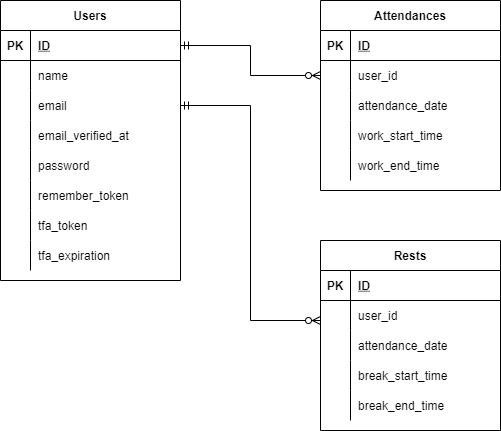

The diagram above was exported from draw.io. Its source (the exported page's mxGraphModel, read from the mxfile embedded in the PNG):
<mxGraphModel dx="674" dy="392" grid="1" gridSize="10" guides="1" tooltips="1" connect="1" arrows="1" fold="1" page="1" pageScale="1" pageWidth="1169" pageHeight="827" math="0" shadow="0">
  <root>
    <mxCell id="0" />
    <mxCell id="1" parent="0" />
    <mxCell id="2" value="Users" style="shape=table;startSize=30;container=1;collapsible=1;childLayout=tableLayout;fixedRows=1;rowLines=0;fontStyle=1;align=center;resizeLast=1;" parent="1" vertex="1">
      <mxGeometry x="80" y="80" width="180" height="280" as="geometry" />
    </mxCell>
    <mxCell id="3" value="" style="shape=partialRectangle;collapsible=0;dropTarget=0;pointerEvents=0;fillColor=none;top=0;left=0;bottom=1;right=0;points=[[0,0.5],[1,0.5]];portConstraint=eastwest;" parent="2" vertex="1">
      <mxGeometry y="30" width="180" height="30" as="geometry" />
    </mxCell>
    <mxCell id="4" value="PK" style="shape=partialRectangle;connectable=0;fillColor=none;top=0;left=0;bottom=0;right=0;fontStyle=1;overflow=hidden;" parent="3" vertex="1">
      <mxGeometry width="30" height="30" as="geometry">
        <mxRectangle width="30" height="30" as="alternateBounds" />
      </mxGeometry>
    </mxCell>
    <mxCell id="5" value="ID" style="shape=partialRectangle;connectable=0;fillColor=none;top=0;left=0;bottom=0;right=0;align=left;spacingLeft=6;fontStyle=5;overflow=hidden;" parent="3" vertex="1">
      <mxGeometry x="30" width="150" height="30" as="geometry">
        <mxRectangle width="150" height="30" as="alternateBounds" />
      </mxGeometry>
    </mxCell>
    <mxCell id="6" value="" style="shape=partialRectangle;collapsible=0;dropTarget=0;pointerEvents=0;fillColor=none;top=0;left=0;bottom=0;right=0;points=[[0,0.5],[1,0.5]];portConstraint=eastwest;" parent="2" vertex="1">
      <mxGeometry y="60" width="180" height="30" as="geometry" />
    </mxCell>
    <mxCell id="7" value="" style="shape=partialRectangle;connectable=0;fillColor=none;top=0;left=0;bottom=0;right=0;editable=1;overflow=hidden;" parent="6" vertex="1">
      <mxGeometry width="30" height="30" as="geometry">
        <mxRectangle width="30" height="30" as="alternateBounds" />
      </mxGeometry>
    </mxCell>
    <mxCell id="8" value="name" style="shape=partialRectangle;connectable=0;fillColor=none;top=0;left=0;bottom=0;right=0;align=left;spacingLeft=6;overflow=hidden;" parent="6" vertex="1">
      <mxGeometry x="30" width="150" height="30" as="geometry">
        <mxRectangle width="150" height="30" as="alternateBounds" />
      </mxGeometry>
    </mxCell>
    <mxCell id="9" value="" style="shape=partialRectangle;collapsible=0;dropTarget=0;pointerEvents=0;fillColor=none;top=0;left=0;bottom=0;right=0;points=[[0,0.5],[1,0.5]];portConstraint=eastwest;" parent="2" vertex="1">
      <mxGeometry y="90" width="180" height="30" as="geometry" />
    </mxCell>
    <mxCell id="10" value="" style="shape=partialRectangle;connectable=0;fillColor=none;top=0;left=0;bottom=0;right=0;editable=1;overflow=hidden;" parent="9" vertex="1">
      <mxGeometry width="30" height="30" as="geometry">
        <mxRectangle width="30" height="30" as="alternateBounds" />
      </mxGeometry>
    </mxCell>
    <mxCell id="11" value="email" style="shape=partialRectangle;connectable=0;fillColor=none;top=0;left=0;bottom=0;right=0;align=left;spacingLeft=6;overflow=hidden;" parent="9" vertex="1">
      <mxGeometry x="30" width="150" height="30" as="geometry">
        <mxRectangle width="150" height="30" as="alternateBounds" />
      </mxGeometry>
    </mxCell>
    <mxCell id="80" value="" style="shape=partialRectangle;collapsible=0;dropTarget=0;pointerEvents=0;fillColor=none;top=0;left=0;bottom=0;right=0;points=[[0,0.5],[1,0.5]];portConstraint=eastwest;" vertex="1" parent="2">
      <mxGeometry y="120" width="180" height="30" as="geometry" />
    </mxCell>
    <mxCell id="81" value="" style="shape=partialRectangle;connectable=0;fillColor=none;top=0;left=0;bottom=0;right=0;editable=1;overflow=hidden;" vertex="1" parent="80">
      <mxGeometry width="30" height="30" as="geometry">
        <mxRectangle width="30" height="30" as="alternateBounds" />
      </mxGeometry>
    </mxCell>
    <mxCell id="82" value="email_verified_at" style="shape=partialRectangle;connectable=0;fillColor=none;top=0;left=0;bottom=0;right=0;align=left;spacingLeft=6;overflow=hidden;" vertex="1" parent="80">
      <mxGeometry x="30" width="150" height="30" as="geometry">
        <mxRectangle width="150" height="30" as="alternateBounds" />
      </mxGeometry>
    </mxCell>
    <mxCell id="83" value="" style="shape=partialRectangle;collapsible=0;dropTarget=0;pointerEvents=0;fillColor=none;top=0;left=0;bottom=0;right=0;points=[[0,0.5],[1,0.5]];portConstraint=eastwest;" vertex="1" parent="2">
      <mxGeometry y="150" width="180" height="30" as="geometry" />
    </mxCell>
    <mxCell id="84" value="" style="shape=partialRectangle;connectable=0;fillColor=none;top=0;left=0;bottom=0;right=0;editable=1;overflow=hidden;" vertex="1" parent="83">
      <mxGeometry width="30" height="30" as="geometry">
        <mxRectangle width="30" height="30" as="alternateBounds" />
      </mxGeometry>
    </mxCell>
    <mxCell id="85" value="password" style="shape=partialRectangle;connectable=0;fillColor=none;top=0;left=0;bottom=0;right=0;align=left;spacingLeft=6;overflow=hidden;" vertex="1" parent="83">
      <mxGeometry x="30" width="150" height="30" as="geometry">
        <mxRectangle width="150" height="30" as="alternateBounds" />
      </mxGeometry>
    </mxCell>
    <mxCell id="86" value="" style="shape=partialRectangle;collapsible=0;dropTarget=0;pointerEvents=0;fillColor=none;top=0;left=0;bottom=0;right=0;points=[[0,0.5],[1,0.5]];portConstraint=eastwest;" vertex="1" parent="2">
      <mxGeometry y="180" width="180" height="30" as="geometry" />
    </mxCell>
    <mxCell id="87" value="" style="shape=partialRectangle;connectable=0;fillColor=none;top=0;left=0;bottom=0;right=0;editable=1;overflow=hidden;" vertex="1" parent="86">
      <mxGeometry width="30" height="30" as="geometry">
        <mxRectangle width="30" height="30" as="alternateBounds" />
      </mxGeometry>
    </mxCell>
    <mxCell id="88" value="remember_token" style="shape=partialRectangle;connectable=0;fillColor=none;top=0;left=0;bottom=0;right=0;align=left;spacingLeft=6;overflow=hidden;" vertex="1" parent="86">
      <mxGeometry x="30" width="150" height="30" as="geometry">
        <mxRectangle width="150" height="30" as="alternateBounds" />
      </mxGeometry>
    </mxCell>
    <mxCell id="89" value="" style="shape=partialRectangle;collapsible=0;dropTarget=0;pointerEvents=0;fillColor=none;top=0;left=0;bottom=0;right=0;points=[[0,0.5],[1,0.5]];portConstraint=eastwest;" vertex="1" parent="2">
      <mxGeometry y="210" width="180" height="30" as="geometry" />
    </mxCell>
    <mxCell id="90" value="" style="shape=partialRectangle;connectable=0;fillColor=none;top=0;left=0;bottom=0;right=0;editable=1;overflow=hidden;" vertex="1" parent="89">
      <mxGeometry width="30" height="30" as="geometry">
        <mxRectangle width="30" height="30" as="alternateBounds" />
      </mxGeometry>
    </mxCell>
    <mxCell id="91" value="tfa_token" style="shape=partialRectangle;connectable=0;fillColor=none;top=0;left=0;bottom=0;right=0;align=left;spacingLeft=6;overflow=hidden;" vertex="1" parent="89">
      <mxGeometry x="30" width="150" height="30" as="geometry">
        <mxRectangle width="150" height="30" as="alternateBounds" />
      </mxGeometry>
    </mxCell>
    <mxCell id="92" value="" style="shape=partialRectangle;collapsible=0;dropTarget=0;pointerEvents=0;fillColor=none;top=0;left=0;bottom=0;right=0;points=[[0,0.5],[1,0.5]];portConstraint=eastwest;" vertex="1" parent="2">
      <mxGeometry y="240" width="180" height="30" as="geometry" />
    </mxCell>
    <mxCell id="93" value="" style="shape=partialRectangle;connectable=0;fillColor=none;top=0;left=0;bottom=0;right=0;editable=1;overflow=hidden;" vertex="1" parent="92">
      <mxGeometry width="30" height="30" as="geometry">
        <mxRectangle width="30" height="30" as="alternateBounds" />
      </mxGeometry>
    </mxCell>
    <mxCell id="94" value="tfa_expiration" style="shape=partialRectangle;connectable=0;fillColor=none;top=0;left=0;bottom=0;right=0;align=left;spacingLeft=6;overflow=hidden;" vertex="1" parent="92">
      <mxGeometry x="30" width="150" height="30" as="geometry">
        <mxRectangle width="150" height="30" as="alternateBounds" />
      </mxGeometry>
    </mxCell>
    <mxCell id="18" value="Attendances" style="shape=table;startSize=30;container=1;collapsible=1;childLayout=tableLayout;fixedRows=1;rowLines=0;fontStyle=1;align=center;resizeLast=1;" parent="1" vertex="1">
      <mxGeometry x="400" y="80" width="180" height="190" as="geometry" />
    </mxCell>
    <mxCell id="19" value="" style="shape=partialRectangle;collapsible=0;dropTarget=0;pointerEvents=0;fillColor=none;top=0;left=0;bottom=1;right=0;points=[[0,0.5],[1,0.5]];portConstraint=eastwest;" parent="18" vertex="1">
      <mxGeometry y="30" width="180" height="30" as="geometry" />
    </mxCell>
    <mxCell id="20" value="PK" style="shape=partialRectangle;connectable=0;fillColor=none;top=0;left=0;bottom=0;right=0;fontStyle=1;overflow=hidden;" parent="19" vertex="1">
      <mxGeometry width="30" height="30" as="geometry" />
    </mxCell>
    <mxCell id="21" value="ID" style="shape=partialRectangle;connectable=0;fillColor=none;top=0;left=0;bottom=0;right=0;align=left;spacingLeft=6;fontStyle=5;overflow=hidden;" parent="19" vertex="1">
      <mxGeometry x="30" width="150" height="30" as="geometry" />
    </mxCell>
    <mxCell id="22" value="" style="shape=partialRectangle;collapsible=0;dropTarget=0;pointerEvents=0;fillColor=none;top=0;left=0;bottom=0;right=0;points=[[0,0.5],[1,0.5]];portConstraint=eastwest;" parent="18" vertex="1">
      <mxGeometry y="60" width="180" height="30" as="geometry" />
    </mxCell>
    <mxCell id="23" value="" style="shape=partialRectangle;connectable=0;fillColor=none;top=0;left=0;bottom=0;right=0;editable=1;overflow=hidden;" parent="22" vertex="1">
      <mxGeometry width="30" height="30" as="geometry" />
    </mxCell>
    <mxCell id="24" value="user_id" style="shape=partialRectangle;connectable=0;fillColor=none;top=0;left=0;bottom=0;right=0;align=left;spacingLeft=6;overflow=hidden;" parent="22" vertex="1">
      <mxGeometry x="30" width="150" height="30" as="geometry" />
    </mxCell>
    <mxCell id="71" value="" style="shape=partialRectangle;collapsible=0;dropTarget=0;pointerEvents=0;fillColor=none;top=0;left=0;bottom=0;right=0;points=[[0,0.5],[1,0.5]];portConstraint=eastwest;" parent="18" vertex="1">
      <mxGeometry y="90" width="180" height="30" as="geometry" />
    </mxCell>
    <mxCell id="72" value="" style="shape=partialRectangle;connectable=0;fillColor=none;top=0;left=0;bottom=0;right=0;editable=1;overflow=hidden;" parent="71" vertex="1">
      <mxGeometry width="30" height="30" as="geometry" />
    </mxCell>
    <mxCell id="73" value="attendance_date" style="shape=partialRectangle;connectable=0;fillColor=none;top=0;left=0;bottom=0;right=0;align=left;spacingLeft=6;overflow=hidden;" parent="71" vertex="1">
      <mxGeometry x="30" width="150" height="30" as="geometry" />
    </mxCell>
    <mxCell id="25" value="" style="shape=partialRectangle;collapsible=0;dropTarget=0;pointerEvents=0;fillColor=none;top=0;left=0;bottom=0;right=0;points=[[0,0.5],[1,0.5]];portConstraint=eastwest;" parent="18" vertex="1">
      <mxGeometry y="120" width="180" height="30" as="geometry" />
    </mxCell>
    <mxCell id="26" value="" style="shape=partialRectangle;connectable=0;fillColor=none;top=0;left=0;bottom=0;right=0;editable=1;overflow=hidden;" parent="25" vertex="1">
      <mxGeometry width="30" height="30" as="geometry" />
    </mxCell>
    <mxCell id="27" value="work_start_time" style="shape=partialRectangle;connectable=0;fillColor=none;top=0;left=0;bottom=0;right=0;align=left;spacingLeft=6;overflow=hidden;" parent="25" vertex="1">
      <mxGeometry x="30" width="150" height="30" as="geometry" />
    </mxCell>
    <mxCell id="28" value="" style="shape=partialRectangle;collapsible=0;dropTarget=0;pointerEvents=0;fillColor=none;top=0;left=0;bottom=0;right=0;points=[[0,0.5],[1,0.5]];portConstraint=eastwest;" parent="18" vertex="1">
      <mxGeometry y="150" width="180" height="30" as="geometry" />
    </mxCell>
    <mxCell id="29" value="" style="shape=partialRectangle;connectable=0;fillColor=none;top=0;left=0;bottom=0;right=0;editable=1;overflow=hidden;" parent="28" vertex="1">
      <mxGeometry width="30" height="30" as="geometry" />
    </mxCell>
    <mxCell id="30" value="work_end_time" style="shape=partialRectangle;connectable=0;fillColor=none;top=0;left=0;bottom=0;right=0;align=left;spacingLeft=6;overflow=hidden;" parent="28" vertex="1">
      <mxGeometry x="30" width="150" height="30" as="geometry" />
    </mxCell>
    <mxCell id="56" value="Rests" style="shape=table;startSize=30;container=1;collapsible=1;childLayout=tableLayout;fixedRows=1;rowLines=0;fontStyle=1;align=center;resizeLast=1;" parent="1" vertex="1">
      <mxGeometry x="400" y="320" width="180" height="190" as="geometry" />
    </mxCell>
    <mxCell id="57" value="" style="shape=partialRectangle;collapsible=0;dropTarget=0;pointerEvents=0;fillColor=none;top=0;left=0;bottom=1;right=0;points=[[0,0.5],[1,0.5]];portConstraint=eastwest;" parent="56" vertex="1">
      <mxGeometry y="30" width="180" height="30" as="geometry" />
    </mxCell>
    <mxCell id="58" value="PK" style="shape=partialRectangle;connectable=0;fillColor=none;top=0;left=0;bottom=0;right=0;fontStyle=1;overflow=hidden;" parent="57" vertex="1">
      <mxGeometry width="30" height="30" as="geometry" />
    </mxCell>
    <mxCell id="59" value="ID" style="shape=partialRectangle;connectable=0;fillColor=none;top=0;left=0;bottom=0;right=0;align=left;spacingLeft=6;fontStyle=5;overflow=hidden;" parent="57" vertex="1">
      <mxGeometry x="30" width="150" height="30" as="geometry" />
    </mxCell>
    <mxCell id="60" value="" style="shape=partialRectangle;collapsible=0;dropTarget=0;pointerEvents=0;fillColor=none;top=0;left=0;bottom=0;right=0;points=[[0,0.5],[1,0.5]];portConstraint=eastwest;" parent="56" vertex="1">
      <mxGeometry y="60" width="180" height="30" as="geometry" />
    </mxCell>
    <mxCell id="61" value="" style="shape=partialRectangle;connectable=0;fillColor=none;top=0;left=0;bottom=0;right=0;editable=1;overflow=hidden;" parent="60" vertex="1">
      <mxGeometry width="30" height="30" as="geometry" />
    </mxCell>
    <mxCell id="62" value="user_id" style="shape=partialRectangle;connectable=0;fillColor=none;top=0;left=0;bottom=0;right=0;align=left;spacingLeft=6;overflow=hidden;" parent="60" vertex="1">
      <mxGeometry x="30" width="150" height="30" as="geometry" />
    </mxCell>
    <mxCell id="77" value="" style="shape=partialRectangle;collapsible=0;dropTarget=0;pointerEvents=0;fillColor=none;top=0;left=0;bottom=0;right=0;points=[[0,0.5],[1,0.5]];portConstraint=eastwest;" parent="56" vertex="1">
      <mxGeometry y="90" width="180" height="30" as="geometry" />
    </mxCell>
    <mxCell id="78" value="" style="shape=partialRectangle;connectable=0;fillColor=none;top=0;left=0;bottom=0;right=0;editable=1;overflow=hidden;" parent="77" vertex="1">
      <mxGeometry width="30" height="30" as="geometry" />
    </mxCell>
    <mxCell id="79" value="attendance_date" style="shape=partialRectangle;connectable=0;fillColor=none;top=0;left=0;bottom=0;right=0;align=left;spacingLeft=6;overflow=hidden;" parent="77" vertex="1">
      <mxGeometry x="30" width="150" height="30" as="geometry" />
    </mxCell>
    <mxCell id="63" value="" style="shape=partialRectangle;collapsible=0;dropTarget=0;pointerEvents=0;fillColor=none;top=0;left=0;bottom=0;right=0;points=[[0,0.5],[1,0.5]];portConstraint=eastwest;" parent="56" vertex="1">
      <mxGeometry y="120" width="180" height="30" as="geometry" />
    </mxCell>
    <mxCell id="64" value="" style="shape=partialRectangle;connectable=0;fillColor=none;top=0;left=0;bottom=0;right=0;editable=1;overflow=hidden;" parent="63" vertex="1">
      <mxGeometry width="30" height="30" as="geometry" />
    </mxCell>
    <mxCell id="65" value="break_start_time" style="shape=partialRectangle;connectable=0;fillColor=none;top=0;left=0;bottom=0;right=0;align=left;spacingLeft=6;overflow=hidden;" parent="63" vertex="1">
      <mxGeometry x="30" width="150" height="30" as="geometry" />
    </mxCell>
    <mxCell id="66" value="" style="shape=partialRectangle;collapsible=0;dropTarget=0;pointerEvents=0;fillColor=none;top=0;left=0;bottom=0;right=0;points=[[0,0.5],[1,0.5]];portConstraint=eastwest;" parent="56" vertex="1">
      <mxGeometry y="150" width="180" height="30" as="geometry" />
    </mxCell>
    <mxCell id="67" value="" style="shape=partialRectangle;connectable=0;fillColor=none;top=0;left=0;bottom=0;right=0;editable=1;overflow=hidden;" parent="66" vertex="1">
      <mxGeometry width="30" height="30" as="geometry" />
    </mxCell>
    <mxCell id="68" value="break_end_time" style="shape=partialRectangle;connectable=0;fillColor=none;top=0;left=0;bottom=0;right=0;align=left;spacingLeft=6;overflow=hidden;" parent="66" vertex="1">
      <mxGeometry x="30" width="150" height="30" as="geometry" />
    </mxCell>
    <mxCell id="69" style="edgeStyle=orthogonalEdgeStyle;rounded=0;orthogonalLoop=1;jettySize=auto;html=1;endArrow=ERzeroToMany;endFill=1;startArrow=ERmandOne;startFill=0;" parent="1" target="22" edge="1">
      <mxGeometry relative="1" as="geometry">
        <mxPoint x="260" y="125" as="sourcePoint" />
        <Array as="points">
          <mxPoint x="330" y="125" />
          <mxPoint x="330" y="155" />
        </Array>
      </mxGeometry>
    </mxCell>
    <mxCell id="70" style="edgeStyle=orthogonalEdgeStyle;rounded=0;orthogonalLoop=1;jettySize=auto;html=1;startArrow=ERzeroToMany;startFill=1;endArrow=ERmandOne;endFill=0;" parent="1" target="9" edge="1">
      <mxGeometry relative="1" as="geometry">
        <mxPoint x="400" y="400" as="sourcePoint" />
        <mxPoint x="262" y="125" as="targetPoint" />
        <Array as="points">
          <mxPoint x="330" y="400" />
          <mxPoint x="330" y="185" />
        </Array>
      </mxGeometry>
    </mxCell>
  </root>
</mxGraphModel>